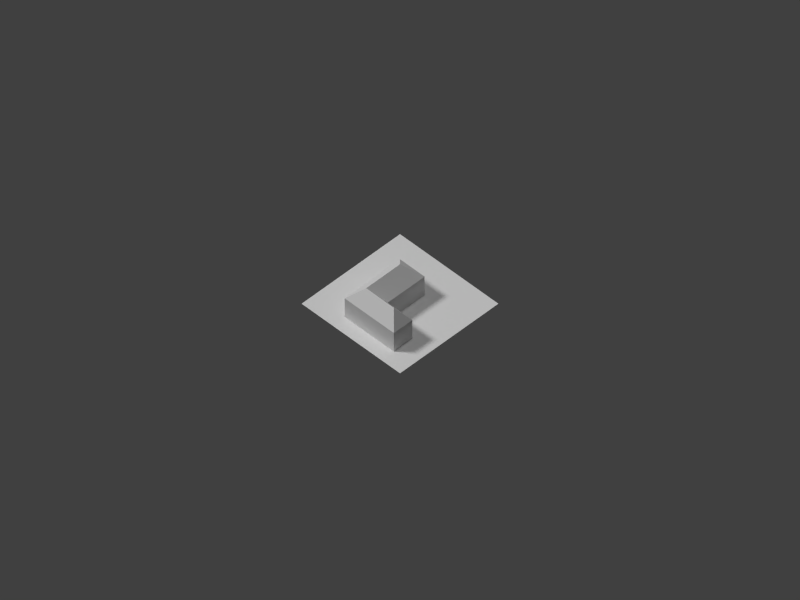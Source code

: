 # Source: house09.blend  (saved by Blender 2.69.0; exported with 4.5.12 LTS)
import bpy
from mathutils import Matrix  # noqa: F401  (used for matrix-valued properties, if any)

bpy.ops.wm.read_factory_settings(use_empty=True)
scene = bpy.context.scene
scene.name = 'Scene'

# ---- collections
col_collection_1 = bpy.data.collections.new('Collection 1'); scene.collection.children.link(col_collection_1)

# ---- materials (node trees are filled in below, after node groups)
mat_bldg_mat = bpy.data.materials.new('Bldg_Mat')
mat_bldg_mat.alpha_threshold = 0.0
mat_bldg_mat.use_transparent_shadow = False
mat_bldg_mat.roughness = 0.5
mat_bldg_mat.line_color = (0.0, 0.0, 0.0, 1.0)
mat_material = bpy.data.materials.new('Material')
mat_material.alpha_threshold = 0.0
mat_material.use_transparent_shadow = False
mat_material.roughness = 0.5
mat_material.line_color = (0.0, 0.0, 0.0, 1.0)

# ---- material node trees

# ---- world
world_world = bpy.data.worlds.new('World'); scene.world = world_world
world_world.color = (0.05088, 0.05088, 0.05088)
world_world.use_sun_shadow = False
world_world.sun_shadow_jitter_overblur = 0.0
world_world.cycles.sampling_method = 'MANUAL'
world_world.cycles.sample_map_resolution = 256

# ---- cameras
cam_camera = bpy.data.cameras.new('Camera')
cam_camera.type = 'ORTHO'
cam_camera.clip_end = 200.0
cam_camera.lens = 35.0
cam_camera.sensor_width = 32.0
cam_camera.sensor_height = 18.0
cam_camera.ortho_scale = 92.0
cam_camera.display_size = 0.1
cam_camera.dof.focus_distance = 0.0
cam_camera.dof.aperture_fstop = 128.0

# ---- lights
light_lamp_002 = bpy.data.lights.new('Lamp.002', 'SUN')
light_lamp_002.transmission_factor = 0.0
light_lamp_002.cutoff_distance = 30.0
light_lamp_002.angle = 0.1993
light_lamp_002.energy = 1.0
light_lamp_002.shadow_buffer_clip_start = 1.001
light_lamp_002.shadow_soft_size = 0.1
light_lamp_002.shadow_cascade_max_distance = 1000.0
light_lamp_002.cycles.use_multiple_importance_sampling = False
light_lamp_001 = bpy.data.lights.new('Lamp.001', 'SUN')
light_lamp_001.transmission_factor = 0.0
light_lamp_001.cutoff_distance = 30.0
light_lamp_001.angle = 0.1993
light_lamp_001.energy = 1.0
light_lamp_001.shadow_buffer_clip_start = 1.001
light_lamp_001.shadow_soft_size = 0.1
light_lamp_001.shadow_cascade_max_distance = 1000.0
light_lamp_001.cycles.use_multiple_importance_sampling = False
light_hemi = bpy.data.lights.new('Hemi', 'SUN')
light_hemi.transmission_factor = 0.0
light_hemi.angle = 0.1993
light_hemi.energy = 0.5
light_hemi.shadow_buffer_clip_start = 0.5
light_hemi.shadow_soft_size = 0.1
light_hemi.shadow_cascade_max_distance = 1000.0
light_hemi.cycles.use_multiple_importance_sampling = False
light_lamp = bpy.data.lights.new('Lamp', 'SUN')
light_lamp.transmission_factor = 0.0
light_lamp.cutoff_distance = 30.0
light_lamp.angle = 0.1993
light_lamp.energy = 1.5
light_lamp.shadow_buffer_clip_start = 1.001
light_lamp.shadow_soft_size = 0.1
light_lamp.shadow_cascade_max_distance = 1000.0
light_lamp.cycles.use_multiple_importance_sampling = False

# ---- meshes
me_cube_007 = bpy.data.meshes.new('Cube.007')
me_cube_007.from_pydata([(-1.143, -0.25, -1.0), (-1.143, 1.25, -1.0), (1.143, 1.25, -1.0), (-1.143, -0.25, 1.0), (-1.143, 1.25, 1.0), (1.143, 1.25, 1.0), (-0.7143, 0.5, 2.333), (0.5714, 0.5, 2.333), (1.192e-07, -0.25, -1.0), (1.192e-07, -0.25, 1.0), (1.143, -3.25, -1.0), (1.143, -3.25, 1.0), (0.5714, -2.25, 2.333), (5.96e-08, -3.25, -1.0), (5.96e-08, -3.25, 1.0)], [], [(0, 3, 4, 1), (4, 5, 2, 1), (3, 6, 4), (7, 5, 4, 6), (9, 3, 0, 8), (5, 11, 10, 2), (7, 6, 3, 9), (9, 8, 13, 14), (11, 12, 14), (11, 14, 13, 10), (7, 9, 14, 12), (7, 12, 11, 5), (2, 10, 13, 8, 0, 1)])
_uv = me_cube_007.uv_layers.new(name='UVMap')
_uv.uv.foreach_set('vector', [0.4, 0.0, 0.4, 0.2143, 0.2, 0.2143, 0.2, 0.0, 0.2, 0.2143, 0.2, 0.7857, 0.0, 0.7857, 0.0, 0.2143, 0.6396, 0.6151, 0.485, 0.7037, 0.3955, 0.6151, 0.4965, 0.5885, 0.6905, 0.5891, 0.7092, 0.7383, 0.4872, 0.7224, 0.8, 0.5, 0.8, 0.2143, 1.0, 0.2143, 1.0, 0.5, 0.2, 0.7857, 0.8, 0.7857, 0.8, 1.0, 0.2, 1.0, 0.6712, 0.6349, 0.6995, 0.7142, 0.5595, 0.7489, 0.4738, 0.7085, 0.4, 0.2143, 0.4, 0.0, 0.8, 0.0, 0.8, 0.2143, 0.5712, 0.6006, 0.7435, 0.7193, 0.4738, 0.7085, 0.8, 0.7857, 0.8, 0.5, 1.0, 0.5, 1.0, 0.7857, 0.6592, 0.7024, 0.5195, 0.735, 0.3991, 0.7301, 0.3749, 0.6518, 0.779, 0.7663, 0.6127, 0.7639, 0.634, 0.6054, 0.7794, 0.5139, 1.0, 1.0, 0.0, 1.0, 0.0, 0.5, 0.0, 0.5, 0.0, 0.0, 1.0, 0.0])
me_cube_007.materials.append(mat_bldg_mat)
me_cube_007.use_remesh_preserve_volume = False
me_cube_007.use_remesh_preserve_attributes = False
me_cube_007.use_mirror_vertex_groups = False
me_cube_007.update()
me_plane = bpy.data.meshes.new('Plane')
me_plane.from_pydata([(8.0, -8.0, 0.0), (-8.0, -8.0, 0.0), (8.0, 8.0, 0.0), (-8.0, 8.0, 0.0)], [], [(1, 0, 2, 3)])
_uv = me_plane.uv_layers.new(name='UVMap')
_uv.uv.foreach_set('vector', [9.998e-05, 0.0001001, 0.9999, 9.998e-05, 0.9999, 0.9999, 0.0001001, 0.9999])
me_plane.materials.append(mat_material)
me_plane.use_remesh_preserve_volume = False
me_plane.use_remesh_preserve_attributes = False
me_plane.use_mirror_vertex_groups = False
me_plane.update()

# ---- objects
ob_cube = bpy.data.objects.new('Cube', me_cube_007)
ob_fakesun_001 = bpy.data.objects.new('FakeSun.001', light_lamp_002)
ob_fakesun = bpy.data.objects.new('FakeSun', light_lamp_001)
ob_hemi = bpy.data.objects.new('Hemi', light_hemi)
ob_plane = bpy.data.objects.new('Plane', me_plane)
ob_lamp = bpy.data.objects.new('Lamp', light_lamp)
ob_camera = bpy.data.objects.new('Camera', cam_camera)

# ---- transforms, parenting, visibility, modifiers, constraints
ob_cube.location = (-3.5, -1.0, 1.5)
ob_cube.rotation_euler = (0.0, 0.0, 1.571)
ob_cube.scale = (3.5, 2.0, 1.5)
ob_cube.lineart.crease_threshold = 0.0
ob_fakesun_001.location = (34.62, -3.764, 33.11)
ob_fakesun_001.rotation_euler = (0.3273, -0.8154, 2.883)
ob_fakesun_001.lock_rotations_4d = False
ob_fakesun_001.empty_display_type = 'ARROWS'
ob_fakesun_001.color = (0.0, 0.0, 0.0, 0.0)
ob_fakesun_001.hide_render = True
ob_fakesun_001.lineart.crease_threshold = 0.0
ob_fakesun.location = (1.468, -34.87, 33.14)
ob_fakesun.rotation_euler = (0.3273, -0.8154, 0.2997)
ob_fakesun.lock_rotations_4d = False
ob_fakesun.empty_display_type = 'ARROWS'
ob_fakesun.color = (0.0, 0.0, 0.0, 0.0)
ob_fakesun.hide_render = True
ob_fakesun.lineart.crease_threshold = 0.0
ob_hemi.location = (0.0, 0.0, 48.0)
ob_hemi.lineart.crease_threshold = 0.0
ob_plane.location = (0.0, 0.0, 0.0)
ob_plane.lineart.crease_threshold = 0.0
ob_lamp.location = (0.0, 17.12, 32.0)
ob_lamp.rotation_euler = (0.6981, 0.0, -2.443)
ob_lamp.lock_rotations_4d = False
ob_lamp.empty_display_type = 'ARROWS'
ob_lamp.color = (0.0, 0.0, 0.0, 0.0)
ob_lamp.lineart.crease_threshold = 0.0
ob_camera.location = (-42.0, -42.0, 60.0)
ob_camera.rotation_euler = (0.7854, 0.0, -0.7854)
ob_camera.lock_rotations_4d = False
ob_camera.empty_display_type = 'ARROWS'
ob_camera.color = (0.0, 0.0, 0.0, 0.0)
ob_camera.display_type = 'WIRE'
ob_camera.lineart.crease_threshold = 0.0

# ---- collection membership
col_collection_1.objects.link(ob_cube)
col_collection_1.objects.link(ob_fakesun_001)
col_collection_1.objects.link(ob_fakesun)
col_collection_1.objects.link(ob_hemi)
col_collection_1.objects.link(ob_plane)
col_collection_1.objects.link(ob_lamp)
col_collection_1.objects.link(ob_camera)

# ---- scene / render settings (as saved in the file)
scene.camera = ob_camera
scene.frame_start = 1; scene.frame_end = 250; scene.frame_set(2)
scene.render.engine = 'BLENDER_EEVEE_NEXT'
scene.render.image_settings.color_mode = 'RGB'
scene.render.image_settings.compression = 90
scene.render.resolution_x = 1600
scene.render.resolution_y = 1200
scene.render.resolution_percentage = 50
scene.render.dither_intensity = 0.0
scene.cycles.use_denoising = False
scene.cycles.samples = 10
scene.cycles.sampling_pattern = 'TABULATED_SOBOL'
scene.cycles.light_sampling_threshold = 0.0
scene.cycles.use_adaptive_sampling = False
scene.cycles.use_light_tree = False
scene.cycles.blur_glossy = 0.0
scene.cycles.volume_bounces = 1
scene.cycles.pixel_filter_type = 'GAUSSIAN'
scene.cycles.sample_clamp_indirect = 0.0
scene.view_settings.view_transform = 'Standard'
bpy.context.view_layer.update()
